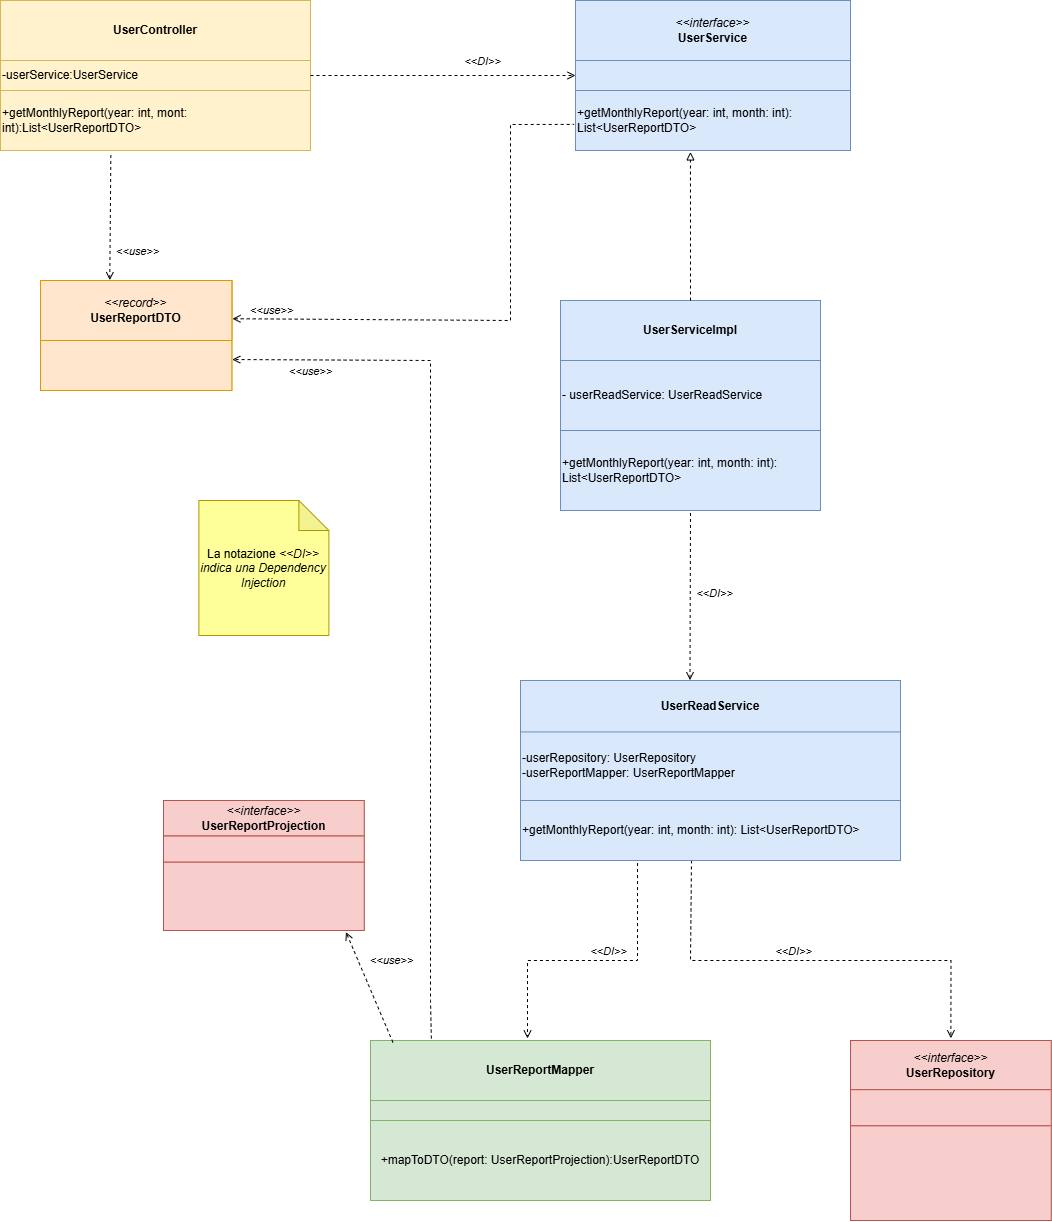

The diagram above was exported from draw.io. Its source (the exported page's mxGraphModel, read from the mxfile embedded in the PNG):
<mxGraphModel dx="2605" dy="1565" grid="1" gridSize="10" guides="1" tooltips="1" connect="1" arrows="1" fold="1" page="1" pageScale="1" pageWidth="827" pageHeight="1169" math="0" shadow="0">
  <root>
    <mxCell id="0" />
    <mxCell id="1" parent="0" />
    <mxCell id="2" connectable="0" parent="1" style="group" value="" vertex="1">
      <mxGeometry height="150" width="310" x="50" y="240" as="geometry" />
    </mxCell>
    <mxCell id="3" connectable="0" parent="2" style="group;fillColor=#fff2cc;strokeColor=#d6b656;container=0;" value="" vertex="1">
      <mxGeometry height="60" width="212.6242307692308" as="geometry" />
    </mxCell>
    <mxCell id="4" parent="2" style="rounded=0;whiteSpace=wrap;html=1;fillColor=#fff2cc;strokeColor=#d6b656;align=left;" value="-userService:UserService" vertex="1">
      <mxGeometry height="30" width="310" y="60" as="geometry" />
    </mxCell>
    <mxCell id="5" parent="2" style="rounded=0;whiteSpace=wrap;html=1;fillColor=#fff2cc;strokeColor=#d6b656;" value="&lt;b&gt;UserController&lt;/b&gt;" vertex="1">
      <mxGeometry height="60" width="310" as="geometry" />
    </mxCell>
    <mxCell id="6" parent="2" style="rounded=0;whiteSpace=wrap;html=1;fillColor=#fff2cc;strokeColor=#d6b656;align=left;" value="+getMonthlyReport(year: int, mont: int):List&amp;lt;UserReportDTO&amp;gt;" vertex="1">
      <mxGeometry height="60" width="310" y="90" as="geometry" />
    </mxCell>
    <mxCell id="7" connectable="0" parent="1" style="group;fillColor=#dae8fc;strokeColor=#6c8ebf;" value="" vertex="1">
      <mxGeometry height="150" width="275" x="625" y="240" as="geometry" />
    </mxCell>
    <mxCell id="8" connectable="0" parent="7" style="group;fillColor=#dae8fc;strokeColor=#6c8ebf;container=0;" value="" vertex="1">
      <mxGeometry height="60" width="199.50700000000003" as="geometry" />
    </mxCell>
    <mxCell id="9" parent="7" style="rounded=0;whiteSpace=wrap;html=1;fillColor=#dae8fc;strokeColor=#6c8ebf;" value="" vertex="1">
      <mxGeometry height="30" width="275" y="60" as="geometry" />
    </mxCell>
    <mxCell id="10" parent="7" style="rounded=0;whiteSpace=wrap;html=1;fillColor=#dae8fc;strokeColor=#6c8ebf;" value="&lt;i&gt;&amp;lt;&amp;lt;interface&amp;gt;&amp;gt;&lt;/i&gt;&lt;br&gt;&lt;b style=&quot;&quot;&gt;UserService&lt;/b&gt;" vertex="1">
      <mxGeometry height="60" width="275" as="geometry" />
    </mxCell>
    <mxCell id="11" parent="7" style="rounded=0;whiteSpace=wrap;html=1;fillColor=#dae8fc;strokeColor=#6c8ebf;align=left;" value="+getMonthlyReport(year: int, month: int): List&amp;lt;UserReportDTO&amp;gt;" vertex="1">
      <mxGeometry height="60" width="275" y="90" as="geometry" />
    </mxCell>
    <mxCell id="12" connectable="0" parent="1" style="group;fillColor=#dae8fc;strokeColor=#6c8ebf;" value="" vertex="1">
      <mxGeometry height="210" width="260" x="610" y="540" as="geometry" />
    </mxCell>
    <mxCell id="13" connectable="0" parent="12" style="group;fillColor=#dae8fc;strokeColor=#6c8ebf;container=0;" value="" vertex="1">
      <mxGeometry height="60" width="260" as="geometry" />
    </mxCell>
    <mxCell id="14" parent="12" style="rounded=0;whiteSpace=wrap;html=1;fillColor=#dae8fc;strokeColor=#6c8ebf;align=left;" value="- userReadService: UserReadService" vertex="1">
      <mxGeometry height="70" width="260" y="60" as="geometry" />
    </mxCell>
    <mxCell id="15" parent="12" style="rounded=0;whiteSpace=wrap;html=1;fillColor=#dae8fc;strokeColor=#6c8ebf;" value="&lt;b style=&quot;&quot;&gt;UserServiceImpl&lt;br&gt;&lt;/b&gt;" vertex="1">
      <mxGeometry height="60" width="260" as="geometry" />
    </mxCell>
    <mxCell id="16" parent="12" style="rounded=0;whiteSpace=wrap;html=1;fillColor=#dae8fc;strokeColor=#6c8ebf;align=left;" value="+getMonthlyReport(year: int, month: int): List&amp;lt;UserReportDTO&amp;gt;" vertex="1">
      <mxGeometry height="80" width="260" y="130" as="geometry" />
    </mxCell>
    <mxCell id="17" edge="1" parent="1" source="15" style="edgeStyle=orthogonalEdgeStyle;rounded=0;orthogonalLoop=1;jettySize=auto;html=1;exitX=0.5;exitY=0;exitDx=0;exitDy=0;entryX=0.418;entryY=1.024;entryDx=0;entryDy=0;entryPerimeter=0;dashed=1;endArrow=block;endFill=0;" target="11">
      <mxGeometry relative="1" as="geometry" />
    </mxCell>
    <mxCell id="18" edge="1" parent="1" source="24" style="edgeStyle=orthogonalEdgeStyle;rounded=0;orthogonalLoop=1;jettySize=auto;html=1;dashed=1;endArrow=open;endFill=0;exitX=0.45;exitY=0.998;exitDx=0;exitDy=0;exitPerimeter=0;entryX=0.5;entryY=-0.045;entryDx=0;entryDy=0;entryPerimeter=0;" target="35">
      <mxGeometry relative="1" as="geometry">
        <Array as="points">
          <mxPoint x="740" y="1100" />
          <mxPoint x="740" y="1200" />
          <mxPoint x="1000" y="1200" />
        </Array>
        <mxPoint x="740" y="1140" as="sourcePoint" />
        <mxPoint x="1000" y="1270" as="targetPoint" />
      </mxGeometry>
    </mxCell>
    <mxCell id="19" connectable="0" parent="18" style="edgeLabel;html=1;align=center;verticalAlign=middle;resizable=0;points=[];" value="&lt;i&gt;&amp;lt;&amp;lt;DI&amp;gt;&amp;gt;&lt;/i&gt;" vertex="1">
      <mxGeometry relative="1" x="-0.2608" y="-1" as="geometry">
        <mxPoint x="39" y="-11" as="offset" />
      </mxGeometry>
    </mxCell>
    <mxCell id="20" connectable="0" parent="1" style="group;fillColor=#dae8fc;strokeColor=#6c8ebf;" value="" vertex="1">
      <mxGeometry height="180" width="380" x="570" y="920" as="geometry" />
    </mxCell>
    <mxCell id="21" connectable="0" parent="20" style="group;fillColor=#dae8fc;strokeColor=#6c8ebf;container=0;" value="" vertex="1">
      <mxGeometry height="51.42857142857142" width="380" as="geometry" />
    </mxCell>
    <mxCell id="22" parent="20" style="rounded=0;whiteSpace=wrap;html=1;fillColor=#dae8fc;strokeColor=#6c8ebf;align=left;" value="-userRepository: UserRepository&lt;div&gt;-userReportMapper: UserReportMapper&lt;/div&gt;" vertex="1">
      <mxGeometry height="70" width="380" y="50" as="geometry" />
    </mxCell>
    <mxCell id="23" parent="20" style="rounded=0;whiteSpace=wrap;html=1;fillColor=#dae8fc;strokeColor=#6c8ebf;" value="&lt;b style=&quot;&quot;&gt;UserReadService&lt;br&gt;&lt;/b&gt;" vertex="1">
      <mxGeometry height="51.42857142857142" width="380" as="geometry" />
    </mxCell>
    <mxCell id="24" parent="20" style="rounded=0;whiteSpace=wrap;html=1;fillColor=#dae8fc;strokeColor=#6c8ebf;align=left;" value="+getMonthlyReport(year: int, month: int): List&amp;lt;UserReportDTO&amp;gt;" vertex="1">
      <mxGeometry height="60" width="380" y="120" as="geometry" />
    </mxCell>
    <mxCell id="25" edge="1" parent="1" source="4" style="endArrow=open;dashed=1;html=1;rounded=0;entryX=0;entryY=0.5;entryDx=0;entryDy=0;endFill=0;exitX=1;exitY=0.5;exitDx=0;exitDy=0;" target="9" value="">
      <mxGeometry height="50" relative="1" width="50" as="geometry">
        <mxPoint x="620" y="405" as="sourcePoint" />
        <mxPoint x="719.75" y="400" as="targetPoint" />
      </mxGeometry>
    </mxCell>
    <mxCell id="26" connectable="0" parent="25" style="edgeLabel;html=1;align=center;verticalAlign=middle;resizable=0;points=[];" value="&lt;i&gt;&amp;lt;&amp;lt;DI&amp;gt;&amp;gt;&lt;/i&gt;" vertex="1">
      <mxGeometry relative="1" x="0.0955" y="1" as="geometry">
        <mxPoint x="26" y="-14" as="offset" />
      </mxGeometry>
    </mxCell>
    <mxCell id="27" connectable="0" parent="1" style="group;fillColor=#d5e8d4;strokeColor=#82b366;" value="" vertex="1">
      <mxGeometry height="160" width="340" x="420" y="1280" as="geometry" />
    </mxCell>
    <mxCell id="28" connectable="0" parent="27" style="group;fillColor=#d5e8d4;strokeColor=#82b366;container=0;" value="" vertex="1">
      <mxGeometry height="60" width="236.08896551724138" as="geometry" />
    </mxCell>
    <mxCell id="29" parent="27" style="rounded=0;whiteSpace=wrap;html=1;fillColor=#d5e8d4;strokeColor=#82b366;" value="" vertex="1">
      <mxGeometry height="20" width="340.00000000000006" y="60" as="geometry" />
    </mxCell>
    <mxCell id="30" parent="27" style="rounded=0;whiteSpace=wrap;html=1;fillColor=#d5e8d4;strokeColor=#82b366;" value="&lt;b style=&quot;&quot;&gt;UserReportMapper&lt;br&gt;&lt;/b&gt;" vertex="1">
      <mxGeometry height="60" width="340.00000000000006" as="geometry" />
    </mxCell>
    <mxCell id="31" parent="27" style="rounded=0;whiteSpace=wrap;html=1;fillColor=#d5e8d4;strokeColor=#82b366;" value="&lt;div style=&quot;text-align: center;&quot;&gt;&lt;font style=&quot;color: rgb(0, 0, 0);&quot;&gt;&lt;font style=&quot;color: rgb(0, 0, 0);&quot;&gt;&lt;span style=&quot;background-color: initial; color: rgb(0, 0, 0);&quot;&gt;&lt;font style=&quot;&quot;&gt;+&lt;/font&gt;mapToDTO&lt;font style=&quot;&quot;&gt;(report: UserReportProjection&lt;/font&gt;&lt;/span&gt;&lt;span style=&quot;background-color: transparent; text-align: center;&quot;&gt;&lt;font style=&quot;&quot;&gt;&lt;font&gt;):UserReportDTO&lt;/font&gt;&lt;/font&gt;&lt;/span&gt;&lt;/font&gt;&lt;/font&gt;&lt;/div&gt;" vertex="1">
      <mxGeometry height="80" width="340.00000000000006" y="80" as="geometry" />
    </mxCell>
    <mxCell id="32" edge="1" parent="1" source="24" style="edgeStyle=orthogonalEdgeStyle;rounded=0;orthogonalLoop=1;jettySize=auto;html=1;dashed=1;endArrow=open;endFill=0;entryX=0.587;entryY=-0.035;entryDx=0;entryDy=0;entryPerimeter=0;exitX=0.308;exitY=1.043;exitDx=0;exitDy=0;exitPerimeter=0;">
      <mxGeometry relative="1" as="geometry">
        <Array as="points">
          <mxPoint x="687" y="1200" />
          <mxPoint x="577" y="1200" />
        </Array>
        <mxPoint x="687" y="1140" as="sourcePoint" />
        <mxPoint x="577" y="1278" as="targetPoint" />
      </mxGeometry>
    </mxCell>
    <mxCell id="33" connectable="0" parent="1" style="edgeLabel;html=1;align=center;verticalAlign=middle;resizable=0;points=[];" value="&lt;i&gt;&amp;lt;&amp;lt;DI&amp;gt;&amp;gt;&lt;/i&gt;" vertex="1">
      <mxGeometry x="657" y="1190" as="geometry" />
    </mxCell>
    <mxCell id="34" connectable="0" parent="1" style="group;fillColor=#fff2cc;strokeColor=#d6b656;" value="" vertex="1">
      <mxGeometry height="180" width="200.75" x="900" y="1280" as="geometry" />
    </mxCell>
    <mxCell id="35" parent="34" style="rounded=0;whiteSpace=wrap;html=1;fillColor=#f8cecc;strokeColor=#b85450;" value="&lt;div&gt;&lt;i&gt;&amp;lt;&amp;lt;interface&amp;gt;&amp;gt;&lt;/i&gt;&lt;/div&gt;&lt;b&gt;UserRepository&lt;/b&gt;" vertex="1">
      <mxGeometry height="49.199999999999996" width="200.75" as="geometry" />
    </mxCell>
    <mxCell id="36" parent="34" style="rounded=0;whiteSpace=wrap;html=1;align=left;fillColor=#f8cecc;strokeColor=#b85450;" value="&lt;div style=&quot;&quot;&gt;&lt;br&gt;&lt;/div&gt;" vertex="1">
      <mxGeometry height="94.8" width="200.75" y="85.2" as="geometry" />
    </mxCell>
    <mxCell id="37" parent="34" style="rounded=0;whiteSpace=wrap;html=1;align=left;fillColor=#f8cecc;strokeColor=#b85450;" value="" vertex="1">
      <mxGeometry height="36" width="200.75" y="49.199999999999996" as="geometry" />
    </mxCell>
    <mxCell id="38" edge="1" parent="1" source="23" style="endArrow=none;dashed=1;html=1;rounded=0;entryX=0.5;entryY=1;entryDx=0;entryDy=0;exitX=0.446;exitY=-0.006;exitDx=0;exitDy=0;exitPerimeter=0;endFill=0;startArrow=open;startFill=0;" target="16" value="">
      <mxGeometry height="50" relative="1" width="50" as="geometry">
        <mxPoint x="740" y="870" as="sourcePoint" />
        <mxPoint x="790" y="820" as="targetPoint" />
      </mxGeometry>
    </mxCell>
    <mxCell id="39" connectable="0" parent="38" style="edgeLabel;html=1;align=center;verticalAlign=middle;resizable=0;points=[];" value="&lt;i&gt;&amp;lt;&amp;lt;DI&amp;gt;&amp;gt;&lt;/i&gt;" vertex="1">
      <mxGeometry relative="1" x="-0.3381" y="2" as="geometry">
        <mxPoint x="25" y="-33" as="offset" />
      </mxGeometry>
    </mxCell>
    <mxCell id="40" connectable="0" parent="1" style="group;fillColor=#ffe6cc;strokeColor=#d79b00;" value="" vertex="1">
      <mxGeometry height="110" width="191.37" x="90" y="520" as="geometry" />
    </mxCell>
    <mxCell id="41" connectable="0" parent="40" style="group;fillColor=#ffe6cc;strokeColor=#d79b00;container=0;" value="" vertex="1">
      <mxGeometry height="28.695652173913043" width="191.37" as="geometry" />
    </mxCell>
    <mxCell id="42" parent="40" style="rounded=0;whiteSpace=wrap;html=1;fillColor=#ffe6cc;strokeColor=#d79b00;align=left;" value="" vertex="1">
      <mxGeometry height="81.30434782608695" width="191.37" y="28.695652173913043" as="geometry" />
    </mxCell>
    <mxCell id="43" parent="40" style="rounded=0;whiteSpace=wrap;html=1;fillColor=#ffe6cc;strokeColor=#d79b00;" value="&amp;lt;&amp;lt;&lt;i&gt;record&amp;gt;&amp;gt;&lt;/i&gt;&lt;br&gt;&lt;b&gt;UserReportDTO&lt;/b&gt;" vertex="1">
      <mxGeometry height="60" width="191.37" as="geometry" />
    </mxCell>
    <mxCell id="44" edge="1" parent="1" source="43" style="endArrow=none;dashed=1;html=1;rounded=0;entryX=0.356;entryY=1.065;entryDx=0;entryDy=0;entryPerimeter=0;exitX=0.362;exitY=-0.005;exitDx=0;exitDy=0;exitPerimeter=0;endFill=0;endSize=6;startArrow=open;startFill=0;" target="6" value="">
      <mxGeometry height="50" relative="1" width="50" as="geometry">
        <mxPoint x="140" y="460" as="sourcePoint" />
        <mxPoint x="190" y="410" as="targetPoint" />
      </mxGeometry>
    </mxCell>
    <mxCell id="45" connectable="0" parent="44" style="edgeLabel;html=1;align=center;verticalAlign=middle;resizable=0;points=[];" value="&lt;i&gt;&amp;lt;&amp;lt;use&amp;gt;&amp;gt;&lt;/i&gt;" vertex="1">
      <mxGeometry relative="1" x="-0.4794" as="geometry">
        <mxPoint x="26" y="3" as="offset" />
      </mxGeometry>
    </mxCell>
    <mxCell id="46" edge="1" parent="1" source="43" style="endArrow=none;dashed=1;html=1;rounded=0;entryX=-0.005;entryY=0.565;entryDx=0;entryDy=0;entryPerimeter=0;exitX=1.003;exitY=0.637;exitDx=0;exitDy=0;exitPerimeter=0;endFill=0;startArrow=open;startFill=0;" target="11" value="">
      <mxGeometry height="50" relative="1" width="50" as="geometry">
        <Array as="points">
          <mxPoint x="560" y="560" />
          <mxPoint x="560" y="364" />
        </Array>
        <mxPoint x="470" y="570" as="sourcePoint" />
        <mxPoint x="520" y="520" as="targetPoint" />
      </mxGeometry>
    </mxCell>
    <mxCell id="47" connectable="0" parent="46" style="edgeLabel;html=1;align=center;verticalAlign=middle;resizable=0;points=[];" value="&lt;i&gt;&amp;lt;&amp;lt;use&amp;gt;&amp;gt;&lt;/i&gt;" vertex="1">
      <mxGeometry relative="1" x="-0.8769" y="-1" as="geometry">
        <mxPoint x="5" y="-11" as="offset" />
      </mxGeometry>
    </mxCell>
    <mxCell id="48" edge="1" parent="1" source="30" style="endArrow=open;dashed=1;html=1;rounded=0;entryX=1.002;entryY=0.619;entryDx=0;entryDy=0;entryPerimeter=0;endFill=0;exitX=0.179;exitY=-0.032;exitDx=0;exitDy=0;exitPerimeter=0;" target="42" value="">
      <mxGeometry height="50" relative="1" width="50" as="geometry">
        <Array as="points">
          <mxPoint x="480" y="1240" />
          <mxPoint x="480" y="600" />
        </Array>
        <mxPoint x="490" y="1280" as="sourcePoint" />
        <mxPoint x="470" y="1170" as="targetPoint" />
      </mxGeometry>
    </mxCell>
    <mxCell id="49" connectable="0" parent="48" style="edgeLabel;html=1;align=center;verticalAlign=middle;resizable=0;points=[];" value="&lt;i&gt;&amp;lt;&amp;lt;use&amp;gt;&amp;gt;&lt;/i&gt;" vertex="1">
      <mxGeometry relative="1" x="0.915" y="1" as="geometry">
        <mxPoint x="41" y="10" as="offset" />
      </mxGeometry>
    </mxCell>
    <mxCell id="50" connectable="0" parent="1" style="group;fillColor=#fff2cc;strokeColor=#d6b656;" value="" vertex="1">
      <mxGeometry height="130" width="200.75" x="213" y="1040" as="geometry" />
    </mxCell>
    <mxCell id="51" parent="50" style="rounded=0;whiteSpace=wrap;html=1;fillColor=#f8cecc;strokeColor=#b85450;" value="&lt;div&gt;&lt;i&gt;&amp;lt;&amp;lt;interface&amp;gt;&amp;gt;&lt;/i&gt;&lt;/div&gt;&lt;b&gt;UserReportProjection&lt;/b&gt;" vertex="1">
      <mxGeometry height="35.53333333333333" width="200.75" as="geometry" />
    </mxCell>
    <mxCell id="52" parent="50" style="rounded=0;whiteSpace=wrap;html=1;align=left;fillColor=#f8cecc;strokeColor=#b85450;" value="&lt;div style=&quot;&quot;&gt;&lt;br&gt;&lt;/div&gt;" vertex="1">
      <mxGeometry height="68.46666666666667" width="200.75" y="61.53333333333333" as="geometry" />
    </mxCell>
    <mxCell id="53" parent="50" style="rounded=0;whiteSpace=wrap;html=1;align=left;fillColor=#f8cecc;strokeColor=#b85450;" value="" vertex="1">
      <mxGeometry height="26" width="200.75" y="35.53333333333333" as="geometry" />
    </mxCell>
    <mxCell id="54" edge="1" parent="1" source="30" style="endArrow=open;dashed=1;html=1;rounded=0;exitX=0.066;exitY=0.032;exitDx=0;exitDy=0;exitPerimeter=0;entryX=0.909;entryY=1.023;entryDx=0;entryDy=0;entryPerimeter=0;startArrow=none;startFill=0;endFill=0;" target="52" value="">
      <mxGeometry height="50" relative="1" width="50" as="geometry">
        <mxPoint x="360" y="1270" as="sourcePoint" />
        <mxPoint x="410" y="1220" as="targetPoint" />
      </mxGeometry>
    </mxCell>
    <mxCell id="55" connectable="0" parent="54" style="edgeLabel;html=1;align=center;verticalAlign=middle;resizable=0;points=[];" value="&lt;i&gt;&amp;lt;&amp;lt;use&amp;gt;&amp;gt;&lt;/i&gt;" vertex="1">
      <mxGeometry relative="1" x="0.442" y="-3" as="geometry">
        <mxPoint x="29" y="-1" as="offset" />
      </mxGeometry>
    </mxCell>
    <mxCell id="56" parent="1" style="shape=note;whiteSpace=wrap;html=1;backgroundOutline=1;darkOpacity=0.05;align=center;fillColor=#FFFF99;strokeColor=#B09500;fontColor=#000000;" value="&lt;div style=&quot;&quot;&gt;&lt;span style=&quot;background-color: transparent; color: light-dark(rgb(0, 0, 0), rgb(255, 255, 255));&quot;&gt;La notazione &lt;/span&gt;&lt;i style=&quot;background-color: transparent; color: light-dark(rgb(0, 0, 0), rgb(255, 255, 255));&quot;&gt;&amp;lt;&amp;lt;DI&amp;gt;&amp;gt; indica una Dependency Injection&lt;/i&gt;&lt;/div&gt;" vertex="1">
      <mxGeometry height="135" width="130" x="248.38" y="740" as="geometry" />
    </mxCell>
  </root>
</mxGraphModel>